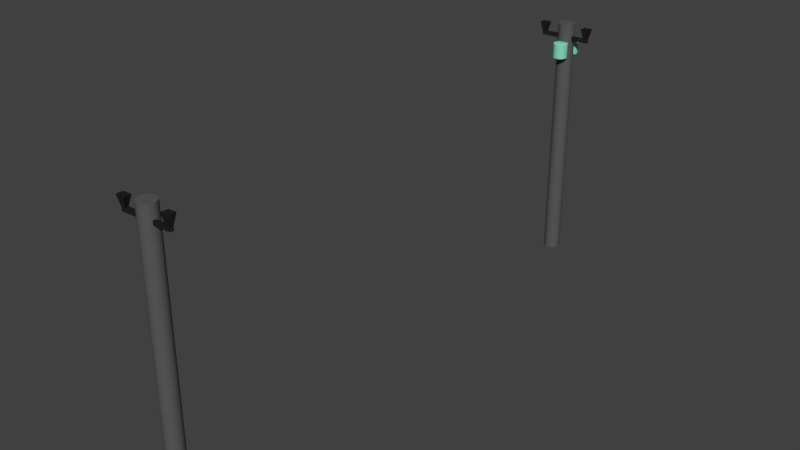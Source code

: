 # Source: postesdeluz.blend  (saved by Blender 2.79.0; exported with 4.5.12 LTS)
import bpy
from mathutils import Matrix  # noqa: F401  (used for matrix-valued properties, if any)

bpy.ops.wm.read_factory_settings(use_empty=True)
scene = bpy.context.scene
scene.name = 'Scene'

# ---- collections
col_collection_1 = bpy.data.collections.new('Collection 1'); scene.collection.children.link(col_collection_1)

# ---- materials (node trees are filled in below, after node groups)
mat_material_001 = bpy.data.materials.new('Material.001')
mat_material_001.alpha_threshold = 0.0
mat_material_001.use_transparent_shadow = False
mat_material_001.diffuse_color = (0.25, 0.7106, 0.5561, 1.0)
mat_material_001.roughness = 0.5
mat_poste = bpy.data.materials.new('Poste')
mat_poste.alpha_threshold = 0.0
mat_poste.use_transparent_shadow = False
mat_poste.diffuse_color = (0.1025, 0.1025, 0.1025, 1.0)
mat_poste.roughness = 0.5
mat_poste_001 = bpy.data.materials.new('Poste.001')
mat_poste_001.alpha_threshold = 0.0
mat_poste_001.use_transparent_shadow = False
mat_poste_001.diffuse_color = (0.01599, 0.01599, 0.01599, 1.0)
mat_poste_001.roughness = 0.5

# ---- material node trees

# ---- world
world_world = bpy.data.worlds.new('World'); scene.world = world_world
world_world.color = (0.05088, 0.05088, 0.05088)
world_world.use_sun_shadow = False
world_world.sun_shadow_jitter_overblur = 0.0
world_world.cycles.sampling_method = 'MANUAL'

# ---- meshes
me_cilindro_006 = bpy.data.meshes.new('Cilindro.006')
me_cilindro_006.from_pydata([(0.0, 1.0, -1.0), (0.0, 1.0, 1.0), (0.1951, 0.9808, -1.0), (0.1951, 0.9808, 1.0), (0.3827, 0.9239, -1.0), (0.3827, 0.9239, 1.0), (0.5556, 0.8315, -1.0), (0.5556, 0.8315, 1.0), (0.7071, 0.7071, -1.0), (0.7071, 0.7071, 1.0), (0.8315, 0.5556, -1.0), (0.8315, 0.5556, 1.0), (0.9239, 0.3827, -1.0), (0.9239, 0.3827, 1.0), (0.9808, 0.1951, -1.0), (0.9808, 0.1951, 1.0), (1.0, 7.55e-08, -1.0), (1.0, 7.55e-08, 1.0), (0.9808, -0.1951, -1.0), (0.9808, -0.1951, 1.0), (0.9239, -0.3827, -1.0), (0.9239, -0.3827, 1.0), (0.8315, -0.5556, -1.0), (0.8315, -0.5556, 1.0), (0.7071, -0.7071, -1.0), (0.7071, -0.7071, 1.0), (0.5556, -0.8315, -1.0), (0.5556, -0.8315, 1.0), (0.3827, -0.9239, -1.0), (0.3827, -0.9239, 1.0), (0.1951, -0.9808, -1.0), (0.1951, -0.9808, 1.0), (-3.258e-07, -1.0, -1.0), (-3.258e-07, -1.0, 1.0), (-0.1951, -0.9808, -1.0), (-0.1951, -0.9808, 1.0), (-0.3827, -0.9239, -1.0), (-0.3827, -0.9239, 1.0), (-0.5556, -0.8315, -1.0), (-0.5556, -0.8315, 1.0), (-0.7071, -0.7071, -1.0), (-0.7071, -0.7071, 1.0), (-0.8315, -0.5556, -1.0), (-0.8315, -0.5556, 1.0), (-0.9239, -0.3827, -1.0), (-0.9239, -0.3827, 1.0), (-0.9808, -0.1951, -1.0), (-0.9808, -0.1951, 1.0), (-1.0, 9.656e-07, -1.0), (-1.0, 9.656e-07, 1.0), (-0.9808, 0.1951, -1.0), (-0.9808, 0.1951, 1.0), (-0.9239, 0.3827, -1.0), (-0.9239, 0.3827, 1.0), (-0.8315, 0.5556, -1.0), (-0.8315, 0.5556, 1.0), (-0.7071, 0.7071, -1.0), (-0.7071, 0.7071, 1.0), (-0.5556, 0.8315, -1.0), (-0.5556, 0.8315, 1.0), (-0.3827, 0.9239, -1.0), (-0.3827, 0.9239, 1.0), (-0.1951, 0.9808, -1.0), (-0.1951, 0.9808, 1.0), (4.856e-08, 0.5911, -1.186), (0.1153, 0.5797, -1.186), (0.2262, 0.5461, -1.186), (0.3284, 0.4915, -1.186), (0.4179, 0.4179, -1.186), (0.4915, 0.3284, -1.186), (0.5461, 0.2262, -1.186), (0.5797, 0.1153, -1.186), (0.5911, 1.612e-07, -1.186), (0.5797, -0.1153, -1.186), (0.5461, -0.2262, -1.186), (0.4915, -0.3284, -1.186), (0.4179, -0.4179, -1.186), (0.3284, -0.4915, -1.186), (0.2262, -0.5461, -1.186), (0.1153, -0.5797, -1.186), (-1.44e-07, -0.5911, -1.186), (-0.1153, -0.5797, -1.186), (-0.2262, -0.5461, -1.186), (-0.3284, -0.4915, -1.186), (-0.4179, -0.4179, -1.186), (-0.4915, -0.3284, -1.186), (-0.5461, -0.2262, -1.186), (-0.5797, -0.1153, -1.186), (-0.5911, 6.873e-07, -1.186), (-0.5797, 0.1153, -1.186), (-0.5461, 0.2262, -1.186), (-0.4915, 0.3284, -1.186), (-0.4179, 0.4179, -1.186), (-0.3284, 0.4915, -1.186), (-0.2262, 0.5461, -1.186), (-0.1153, 0.5797, -1.186), (0.1158, 0.5822, 1.137), (4.826e-08, 0.5936, 1.137), (0.2272, 0.5484, 1.137), (0.3298, 0.4936, 1.137), (0.4198, 0.4198, 1.137), (0.4936, 0.3298, 1.137), (0.5484, 0.2272, 1.137), (0.5822, 0.1158, 1.137), (0.5936, 1.606e-07, 1.137), (0.5822, -0.1158, 1.137), (0.5484, -0.2272, 1.137), (0.4936, -0.3298, 1.137), (0.4198, -0.4198, 1.137), (0.3298, -0.4936, 1.137), (0.2272, -0.5484, 1.137), (0.1158, -0.5822, 1.137), (-1.452e-07, -0.5936, 1.137), (-0.1158, -0.5822, 1.137), (-0.2272, -0.5484, 1.137), (-0.3298, -0.4936, 1.137), (-0.4198, -0.4198, 1.137), (-0.4936, -0.3298, 1.137), (-0.5484, -0.2272, 1.137), (-0.5822, -0.1158, 1.137), (-0.5936, 6.89e-07, 1.137), (-0.5822, 0.1158, 1.137), (-0.5484, 0.2272, 1.137), (-0.4936, 0.3298, 1.137), (-0.4198, 0.4198, 1.137), (-0.3298, 0.4936, 1.137), (-0.2272, 0.5484, 1.137), (-0.1158, 0.5822, 1.137)], [], [(0, 1, 3, 2), (2, 3, 5, 4), (4, 5, 7, 6), (6, 7, 9, 8), (8, 9, 11, 10), (10, 11, 13, 12), (12, 13, 15, 14), (14, 15, 17, 16), (16, 17, 19, 18), (18, 19, 21, 20), (20, 21, 23, 22), (22, 23, 25, 24), (24, 25, 27, 26), (26, 27, 29, 28), (28, 29, 31, 30), (30, 31, 33, 32), (32, 33, 35, 34), (34, 35, 37, 36), (36, 37, 39, 38), (38, 39, 41, 40), (40, 41, 43, 42), (42, 43, 45, 44), (44, 45, 47, 46), (46, 47, 49, 48), (48, 49, 51, 50), (50, 51, 53, 52), (52, 53, 55, 54), (54, 55, 57, 56), (56, 57, 59, 58), (58, 59, 61, 60), (19, 17, 104, 105), (60, 61, 63, 62), (62, 63, 1, 0), (8, 10, 69, 68), (64, 65, 66, 67, 68, 69, 70, 71, 72, 73, 74, 75, 76, 77, 78, 79, 80, 81, 82, 83, 84, 85, 86, 87, 88, 89, 90, 91, 92, 93, 94, 95), (26, 28, 78, 77), (44, 46, 87, 86), (0, 2, 65, 64), (62, 0, 64, 95), (18, 20, 74, 73), (36, 38, 83, 82), (54, 56, 92, 91), (10, 12, 70, 69), (28, 30, 79, 78), (46, 48, 88, 87), (2, 4, 66, 65), (20, 22, 75, 74), (38, 40, 84, 83), (56, 58, 93, 92), (12, 14, 71, 70), (30, 32, 80, 79), (48, 50, 89, 88), (4, 6, 67, 66), (22, 24, 76, 75), (40, 42, 85, 84), (58, 60, 94, 93), (14, 16, 72, 71), (32, 34, 81, 80), (50, 52, 90, 89), (6, 8, 68, 67), (24, 26, 77, 76), (42, 44, 86, 85), (60, 62, 95, 94), (16, 18, 73, 72), (34, 36, 82, 81), (52, 54, 91, 90), (96, 97, 127, 126, 125, 124, 123, 122, 121, 120, 119, 118, 117, 116, 115, 114, 113, 112, 111, 110, 109, 108, 107, 106, 105, 104, 103, 102, 101, 100, 99, 98), (37, 35, 113, 114), (55, 53, 122, 123), (11, 9, 100, 101), (29, 27, 109, 110), (47, 45, 118, 119), (3, 1, 97, 96), (1, 63, 127, 97), (21, 19, 105, 106), (39, 37, 114, 115), (57, 55, 123, 124), (13, 11, 101, 102), (31, 29, 110, 111), (49, 47, 119, 120), (5, 3, 96, 98), (23, 21, 106, 107), (41, 39, 115, 116), (59, 57, 124, 125), (15, 13, 102, 103), (33, 31, 111, 112), (51, 49, 120, 121), (7, 5, 98, 99), (25, 23, 107, 108), (43, 41, 116, 117), (61, 59, 125, 126), (17, 15, 103, 104), (35, 33, 112, 113), (53, 51, 121, 122), (9, 7, 99, 100), (27, 25, 108, 109), (45, 43, 117, 118), (63, 61, 126, 127)])
me_cilindro_006.materials.append(mat_material_001)
me_cilindro_006.use_remesh_preserve_volume = False
me_cilindro_006.use_remesh_preserve_attributes = False
me_cilindro_006.use_mirror_vertex_groups = False
me_cilindro_006.update()
me_cilindro_005 = bpy.data.meshes.new('Cilindro.005')
me_cilindro_005.from_pydata([(0.0, 1.0, -1.0), (0.0, 1.0, 1.0), (0.1951, 0.9808, -1.0), (0.1951, 0.9808, 1.0), (0.3827, 0.9239, -1.0), (0.3827, 0.9239, 1.0), (0.5556, 0.8315, -1.0), (0.5556, 0.8315, 1.0), (0.7071, 0.7071, -1.0), (0.7071, 0.7071, 1.0), (0.8315, 0.5556, -1.0), (0.8315, 0.5556, 1.0), (0.9239, 0.3827, -1.0), (0.9239, 0.3827, 1.0), (0.9808, 0.1951, -1.0), (0.9808, 0.1951, 1.0), (1.0, 7.55e-08, -1.0), (1.0, 7.55e-08, 1.0), (0.9808, -0.1951, -1.0), (0.9808, -0.1951, 1.0), (0.9239, -0.3827, -1.0), (0.9239, -0.3827, 1.0), (0.8315, -0.5556, -1.0), (0.8315, -0.5556, 1.0), (0.7071, -0.7071, -1.0), (0.7071, -0.7071, 1.0), (0.5556, -0.8315, -1.0), (0.5556, -0.8315, 1.0), (0.3827, -0.9239, -1.0), (0.3827, -0.9239, 1.0), (0.1951, -0.9808, -1.0), (0.1951, -0.9808, 1.0), (-3.258e-07, -1.0, -1.0), (-3.258e-07, -1.0, 1.0), (-0.1951, -0.9808, -1.0), (-0.1951, -0.9808, 1.0), (-0.3827, -0.9239, -1.0), (-0.3827, -0.9239, 1.0), (-0.5556, -0.8315, -1.0), (-0.5556, -0.8315, 1.0), (-0.7071, -0.7071, -1.0), (-0.7071, -0.7071, 1.0), (-0.8315, -0.5556, -1.0), (-0.8315, -0.5556, 1.0), (-0.9239, -0.3827, -1.0), (-0.9239, -0.3827, 1.0), (-0.9808, -0.1951, -1.0), (-0.9808, -0.1951, 1.0), (-1.0, 9.656e-07, -1.0), (-1.0, 9.656e-07, 1.0), (-0.9808, 0.1951, -1.0), (-0.9808, 0.1951, 1.0), (-0.9239, 0.3827, -1.0), (-0.9239, 0.3827, 1.0), (-0.8315, 0.5556, -1.0), (-0.8315, 0.5556, 1.0), (-0.7071, 0.7071, -1.0), (-0.7071, 0.7071, 1.0), (-0.5556, 0.8315, -1.0), (-0.5556, 0.8315, 1.0), (-0.3827, 0.9239, -1.0), (-0.3827, 0.9239, 1.0), (-0.1951, 0.9808, -1.0), (-0.1951, 0.9808, 1.0), (0.1187, 0.5966, 1.122), (4.651e-08, 0.6083, 1.122), (0.2328, 0.562, 1.122), (0.338, 0.5058, 1.122), (0.4302, 0.4302, 1.122), (0.5058, 0.338, 1.122), (0.562, 0.2328, 1.122), (0.5966, 0.1187, 1.122), (0.6083, 1.575e-07, 1.122), (0.5966, -0.1187, 1.122), (0.562, -0.2328, 1.122), (0.5058, -0.338, 1.122), (0.4302, -0.4302, 1.122), (0.338, -0.5058, 1.122), (0.2328, -0.562, 1.122), (0.1187, -0.5966, 1.122), (-1.517e-07, -0.6083, 1.122), (-0.1187, -0.5966, 1.122), (-0.2328, -0.562, 1.122), (-0.338, -0.5058, 1.122), (-0.4302, -0.4302, 1.122), (-0.5058, -0.338, 1.122), (-0.562, -0.2328, 1.122), (-0.5966, -0.1187, 1.122), (-0.6083, 6.99e-07, 1.122), (-0.5966, 0.1187, 1.122), (-0.562, 0.2328, 1.122), (-0.5058, 0.338, 1.122), (-0.4302, 0.4302, 1.122), (-0.338, 0.5058, 1.122), (-0.2328, 0.562, 1.122), (-0.1187, 0.5966, 1.122), (3.406e-08, 0.7132, -1.205), (0.1391, 0.6995, -1.205), (0.2729, 0.6589, -1.205), (0.3962, 0.593, -1.205), (0.5043, 0.5043, -1.205), (0.593, 0.3962, -1.205), (0.6589, 0.2729, -1.205), (0.6995, 0.1391, -1.205), (0.7132, 1.356e-07, -1.205), (0.6995, -0.1391, -1.205), (0.6589, -0.2729, -1.205), (0.593, -0.3962, -1.205), (0.5043, -0.5043, -1.205), (0.3962, -0.593, -1.205), (0.2729, -0.6589, -1.205), (0.1391, -0.6995, -1.205), (-1.983e-07, -0.7132, -1.205), (-0.1391, -0.6995, -1.205), (-0.2729, -0.6589, -1.205), (-0.3962, -0.593, -1.205), (-0.5043, -0.5043, -1.205), (-0.593, -0.3962, -1.205), (-0.6589, -0.2729, -1.205), (-0.6995, -0.1391, -1.205), (-0.7132, 7.704e-07, -1.205), (-0.6995, 0.1391, -1.205), (-0.6589, 0.2729, -1.205), (-0.593, 0.3962, -1.205), (-0.5043, 0.5043, -1.205), (-0.3962, 0.593, -1.205), (-0.2729, 0.6589, -1.205), (-0.1391, 0.6995, -1.205)], [], [(0, 1, 3, 2), (2, 3, 5, 4), (4, 5, 7, 6), (6, 7, 9, 8), (8, 9, 11, 10), (10, 11, 13, 12), (12, 13, 15, 14), (14, 15, 17, 16), (16, 17, 19, 18), (18, 19, 21, 20), (20, 21, 23, 22), (22, 23, 25, 24), (24, 25, 27, 26), (26, 27, 29, 28), (28, 29, 31, 30), (30, 31, 33, 32), (32, 33, 35, 34), (34, 35, 37, 36), (36, 37, 39, 38), (38, 39, 41, 40), (40, 41, 43, 42), (42, 43, 45, 44), (44, 45, 47, 46), (46, 47, 49, 48), (48, 49, 51, 50), (50, 51, 53, 52), (52, 53, 55, 54), (54, 55, 57, 56), (56, 57, 59, 58), (58, 59, 61, 60), (19, 17, 72, 73), (60, 61, 63, 62), (62, 63, 1, 0), (8, 10, 101, 100), (64, 65, 95, 94, 93, 92, 91, 90, 89, 88, 87, 86, 85, 84, 83, 82, 81, 80, 79, 78, 77, 76, 75, 74, 73, 72, 71, 70, 69, 68, 67, 66), (37, 35, 81, 82), (55, 53, 90, 91), (11, 9, 68, 69), (29, 27, 77, 78), (47, 45, 86, 87), (3, 1, 65, 64), (1, 63, 95, 65), (21, 19, 73, 74), (39, 37, 82, 83), (57, 55, 91, 92), (13, 11, 69, 70), (31, 29, 78, 79), (49, 47, 87, 88), (5, 3, 64, 66), (23, 21, 74, 75), (41, 39, 83, 84), (59, 57, 92, 93), (15, 13, 70, 71), (33, 31, 79, 80), (51, 49, 88, 89), (7, 5, 66, 67), (25, 23, 75, 76), (43, 41, 84, 85), (61, 59, 93, 94), (17, 15, 71, 72), (35, 33, 80, 81), (53, 51, 89, 90), (9, 7, 67, 68), (27, 25, 76, 77), (45, 43, 85, 86), (63, 61, 94, 95), (96, 97, 98, 99, 100, 101, 102, 103, 104, 105, 106, 107, 108, 109, 110, 111, 112, 113, 114, 115, 116, 117, 118, 119, 120, 121, 122, 123, 124, 125, 126, 127), (26, 28, 110, 109), (44, 46, 119, 118), (0, 2, 97, 96), (62, 0, 96, 127), (18, 20, 106, 105), (36, 38, 115, 114), (54, 56, 124, 123), (10, 12, 102, 101), (28, 30, 111, 110), (46, 48, 120, 119), (2, 4, 98, 97), (20, 22, 107, 106), (38, 40, 116, 115), (56, 58, 125, 124), (12, 14, 103, 102), (30, 32, 112, 111), (48, 50, 121, 120), (4, 6, 99, 98), (22, 24, 108, 107), (40, 42, 117, 116), (58, 60, 126, 125), (14, 16, 104, 103), (32, 34, 113, 112), (50, 52, 122, 121), (6, 8, 100, 99), (24, 26, 109, 108), (42, 44, 118, 117), (60, 62, 127, 126), (16, 18, 105, 104), (34, 36, 114, 113), (52, 54, 123, 122)])
me_cilindro_005.materials.append(mat_material_001)
me_cilindro_005.use_remesh_preserve_volume = False
me_cilindro_005.use_remesh_preserve_attributes = False
me_cilindro_005.use_mirror_vertex_groups = False
me_cilindro_005.update()
me_cilindro_003 = bpy.data.meshes.new('Cilindro.003')
me_cilindro_003.from_pydata([(0.0, 1.0, -1.0), (0.0, 1.0, 14.14), (0.1951, 0.9808, -1.0), (0.1951, 0.9808, 14.14), (0.3827, 0.9239, -1.0), (0.3827, 0.9239, 14.14), (0.5556, 0.8315, -1.0), (0.5556, 0.8315, 14.14), (0.7071, 0.7071, -1.0), (0.7071, 0.7071, 14.14), (0.8315, 0.5556, -1.0), (0.8315, 0.5556, 14.14), (0.9239, 0.3827, -1.0), (0.9239, 0.3827, 14.14), (0.9808, 0.1951, -1.0), (0.9808, 0.1951, 14.14), (1.0, 7.55e-08, -1.0), (1.0, 7.55e-08, 14.14), (0.9808, -0.1951, -1.0), (0.9808, -0.1951, 14.14), (0.9239, -0.3827, -1.0), (0.9239, -0.3827, 14.14), (0.8315, -0.5556, -1.0), (0.8315, -0.5556, 14.14), (0.7071, -0.7071, -1.0), (0.7071, -0.7071, 14.14), (0.5556, -0.8315, -1.0), (0.5556, -0.8315, 14.14), (0.3827, -0.9239, -1.0), (0.3827, -0.9239, 14.14), (0.1951, -0.9808, -1.0), (0.1951, -0.9808, 14.14), (-3.258e-07, -1.0, -1.0), (-3.258e-07, -1.0, 14.14), (-0.1951, -0.9808, -1.0), (-0.1951, -0.9808, 14.14), (-0.3827, -0.9239, -1.0), (-0.3827, -0.9239, 14.14), (-0.5556, -0.8315, -1.0), (-0.5556, -0.8315, 14.14), (-0.7071, -0.7071, -1.0), (-0.7071, -0.7071, 14.14), (-0.8315, -0.5556, -1.0), (-0.8315, -0.5556, 14.14), (-0.9239, -0.3827, -1.0), (-0.9239, -0.3827, 14.14), (-0.9808, -0.1951, -1.0), (-0.9808, -0.1951, 14.14), (-1.0, 9.656e-07, -1.0), (-1.0, 9.656e-07, 14.14), (-0.9808, 0.1951, -1.0), (-0.9808, 0.1951, 14.14), (-0.9239, 0.3827, -1.0), (-0.9239, 0.3827, 14.14), (-0.8315, 0.5556, -1.0), (-0.8315, 0.5556, 14.14), (-0.7071, 0.7071, -1.0), (-0.7071, 0.7071, 14.14), (-0.5556, 0.8315, -1.0), (-0.5556, 0.8315, 14.14), (-0.3827, 0.9239, -1.0), (-0.3827, 0.9239, 14.14), (-0.1951, 0.9808, -1.0), (-0.1951, 0.9808, 14.14), (0.1951, 0.9808, 29.07), (0.0, 1.0, 29.07), (0.3827, 0.9239, 29.07), (0.5556, 0.8315, 29.07), (0.7071, 0.7071, 29.07), (0.8315, 0.5556, 29.07), (0.9239, 0.3827, 29.07), (0.9808, 0.1951, 29.07), (1.0, 7.55e-08, 29.07), (0.9808, -0.1951, 29.07), (0.9239, -0.3827, 29.07), (0.8315, -0.5556, 29.07), (0.7071, -0.7071, 29.07), (0.5556, -0.8315, 29.07), (0.3827, -0.9239, 29.07), (0.1951, -0.9808, 29.07), (-3.258e-07, -1.0, 29.07), (-0.1951, -0.9808, 29.07), (-0.3827, -0.9239, 29.07), (-0.5556, -0.8315, 29.07), (-0.7071, -0.7071, 29.07), (-0.8315, -0.5556, 29.07), (-0.9239, -0.3827, 29.07), (-0.9808, -0.1951, 29.07), (-1.0, 9.656e-07, 29.07), (-0.9808, 0.1951, 29.07), (-0.9239, 0.3827, 29.07), (-0.8315, 0.5556, 29.07), (-0.7071, 0.7071, 29.07), (-0.5556, 0.8315, 29.07), (-0.3827, 0.9239, 29.07), (-0.1951, 0.9808, 29.07), (-1.0, 9.656e-07, 27.1), (-0.9808, 0.1951, 27.1), (0.3827, 0.9239, 27.1), (0.5556, 0.8315, 27.1), (0.8315, -0.5556, 27.1), (0.7071, -0.7071, 27.1), (-0.7071, -0.7071, 27.1), (-0.8315, -0.5556, 27.1), (-0.5556, 0.8315, 27.1), (-0.3827, 0.9239, 27.1), (0.9808, 0.1951, 27.1), (1.0, 7.55e-08, 27.1), (-3.258e-07, -1.0, 27.1), (-0.1951, -0.9808, 27.1), (-0.9239, 0.3827, 27.1), (0.7071, 0.7071, 27.1), (0.5556, -0.8315, 27.1), (-0.9239, -0.3827, 27.1), (-0.1951, 0.9808, 27.1), (0.9808, -0.1951, 27.1), (-0.3827, -0.9239, 27.1), (-0.8315, 0.5556, 27.1), (0.8315, 0.5556, 27.1), (0.3827, -0.9239, 27.1), (-0.9808, -0.1951, 27.1), (0.0, 1.0, 27.1), (0.1951, 0.9808, 27.1), (0.9239, -0.3827, 27.1), (-0.5556, -0.8315, 27.1), (-0.7071, 0.7071, 27.1), (0.9239, 0.3827, 27.1), (0.1951, -0.9808, 27.1), (-1.0, 9.656e-07, 27.56), (0.3827, 0.9239, 27.56), (0.8315, -0.5556, 27.56), (-0.7071, -0.7071, 27.56), (-0.5556, 0.8315, 27.56), (0.9808, 0.1951, 27.56), (-3.258e-07, -1.0, 27.56), (0.0, 1.0, 27.56), (-0.9808, 0.1951, 27.56), (0.5556, 0.8315, 27.56), (0.7071, -0.7071, 27.56), (-0.8315, -0.5556, 27.56), (-0.3827, 0.9239, 27.56), (1.0, 7.55e-08, 27.56), (-0.1951, -0.9808, 27.56), (-0.9239, 0.3827, 27.56), (0.7071, 0.7071, 27.56), (0.5556, -0.8315, 27.56), (-0.9239, -0.3827, 27.56), (-0.1951, 0.9808, 27.56), (0.9808, -0.1951, 27.56), (-0.3827, -0.9239, 27.56), (-0.8315, 0.5556, 27.56), (0.8315, 0.5556, 27.56), (0.3827, -0.9239, 27.56), (-0.9808, -0.1951, 27.56), (0.1951, 0.9808, 27.56), (0.9239, -0.3827, 27.56), (-0.5556, -0.8315, 27.56), (-0.7071, 0.7071, 27.56), (0.9239, 0.3827, 27.56), (0.1951, -0.9808, 27.56)], [], [(0, 1, 3, 2), (2, 3, 5, 4), (4, 5, 7, 6), (6, 7, 9, 8), (8, 9, 11, 10), (10, 11, 13, 12), (12, 13, 15, 14), (14, 15, 17, 16), (16, 17, 19, 18), (18, 19, 21, 20), (20, 21, 23, 22), (22, 23, 25, 24), (24, 25, 27, 26), (26, 27, 29, 28), (28, 29, 31, 30), (30, 31, 33, 32), (32, 33, 35, 34), (34, 35, 37, 36), (36, 37, 39, 38), (38, 39, 41, 40), (40, 41, 43, 42), (42, 43, 45, 44), (44, 45, 47, 46), (46, 47, 49, 48), (48, 49, 51, 50), (50, 51, 53, 52), (52, 53, 55, 54), (54, 55, 57, 56), (56, 57, 59, 58), (58, 59, 61, 60), (136, 128, 88, 89), (60, 61, 63, 62), (62, 63, 1, 0), (0, 2, 4, 6, 8, 10, 12, 14, 16, 18, 20, 22, 24, 26, 28, 30, 32, 34, 36, 38, 40, 42, 44, 46, 48, 50, 52, 54, 56, 58, 60, 62), (64, 65, 95, 94, 93, 92, 91, 90, 89, 88, 87, 86, 85, 84, 83, 82, 81, 80, 79, 78, 77, 76, 75, 74, 73, 72, 71, 70, 69, 68, 67, 66), (137, 129, 66, 67), (138, 130, 75, 76), (139, 131, 84, 85), (140, 132, 93, 94), (141, 133, 71, 72), (142, 134, 80, 81), (143, 136, 89, 90), (144, 137, 67, 68), (145, 138, 76, 77), (146, 139, 85, 86), (147, 140, 94, 95), (148, 141, 72, 73), (149, 142, 81, 82), (150, 143, 90, 91), (151, 144, 68, 69), (152, 145, 77, 78), (153, 146, 86, 87), (154, 135, 65, 64), (135, 147, 95, 65), (155, 148, 73, 74), (156, 149, 82, 83), (157, 150, 91, 92), (158, 151, 69, 70), (159, 152, 78, 79), (128, 153, 87, 88), (129, 154, 64, 66), (130, 155, 74, 75), (131, 156, 83, 84), (132, 157, 92, 93), (133, 158, 70, 71), (134, 159, 79, 80), (33, 31, 127, 108), (15, 13, 126, 106), (59, 57, 125, 104), (41, 39, 124, 102), (23, 21, 123, 100), (5, 3, 122, 98), (49, 47, 120, 96), (31, 29, 119, 127), (13, 11, 118, 126), (57, 55, 117, 125), (39, 37, 116, 124), (21, 19, 115, 123), (1, 63, 114, 121), (3, 1, 121, 122), (47, 45, 113, 120), (29, 27, 112, 119), (11, 9, 111, 118), (55, 53, 110, 117), (37, 35, 109, 116), (19, 17, 107, 115), (63, 61, 105, 114), (45, 43, 103, 113), (27, 25, 101, 112), (9, 7, 99, 111), (53, 51, 97, 110), (35, 33, 108, 109), (17, 15, 106, 107), (61, 59, 104, 105), (43, 41, 102, 103), (25, 23, 100, 101), (7, 5, 98, 99), (51, 49, 96, 97), (108, 127, 159, 134), (106, 126, 158, 133), (104, 125, 157, 132), (102, 124, 156, 131), (100, 123, 155, 130), (98, 122, 154, 129), (96, 120, 153, 128), (127, 119, 152, 159), (126, 118, 151, 158), (125, 117, 150, 157), (124, 116, 149, 156), (123, 115, 148, 155), (120, 113, 146, 153), (119, 112, 145, 152), (118, 111, 144, 151), (117, 110, 143, 150), (115, 107, 141, 148), (114, 105, 140, 147), (113, 103, 139, 146), (112, 101, 138, 145), (111, 99, 137, 144), (110, 97, 136, 143), (107, 106, 133, 141), (105, 104, 132, 140), (103, 102, 131, 139), (101, 100, 130, 138), (99, 98, 129, 137), (97, 96, 128, 136)])
me_cilindro_003.materials.append(mat_poste)
me_cilindro_003.use_remesh_preserve_volume = False
me_cilindro_003.use_remesh_preserve_attributes = False
me_cilindro_003.use_mirror_vertex_groups = False
me_cilindro_003.update()
me_cilindro_004 = bpy.data.meshes.new('Cilindro.004')
me_cilindro_004.from_pydata([(-3.258e-07, -1.0, 27.1), (-0.1951, -0.9808, 27.1), (-0.1951, 0.9808, 27.1), (-0.3827, -0.9239, 27.1), (0.0, 1.0, 27.1), (0.1951, 0.9808, 27.1), (-3.258e-07, -1.0, 27.56), (0.0, 1.0, 27.56), (-0.1951, -0.9808, 27.56), (-0.1951, 0.9808, 27.56), (-0.3827, -0.9239, 27.56), (0.1951, 0.9808, 27.56), (-0.1951, -2.971, 27.56), (-0.1951, -2.971, 27.1), (-0.3827, -2.915, 27.56), (-0.3827, -2.915, 27.1), (-3.258e-07, -2.991, 27.1), (-3.258e-07, -2.991, 27.56), (-0.1951, 3.142, 27.56), (-0.1951, 3.142, 27.1), (0.1951, 3.142, 27.56), (0.1951, 3.142, 27.1), (0.0, 3.161, 27.1), (0.0, 3.161, 27.56), (0.1951, 2.654, 27.1), (0.1951, 2.654, 27.56), (-0.1951, 2.654, 27.1), (0.0, 2.673, 27.1), (0.0, 2.673, 27.56), (-0.1951, 2.654, 27.56), (-0.1951, -2.525, 27.1), (-0.3827, -2.468, 27.1), (-0.3827, -2.468, 27.56), (-0.1951, -2.525, 27.56), (-3.258e-07, -2.545, 27.56), (-3.258e-07, -2.545, 27.1), (-0.4135, 3.407, 28.69), (-5.616e-07, 3.448, 28.69), (0.4135, 3.407, 28.69), (-5.616e-07, 2.415, 28.69), (0.4135, 2.374, 28.69), (-0.4135, 2.374, 28.69), (-0.1979, -3.239, 28.81), (-0.5988, -3.118, 28.81), (0.219, -3.28, 28.81), (-0.5988, -2.164, 28.81), (0.219, -2.327, 28.81), (-0.1979, -2.286, 28.81)], [], [(27, 26, 19, 22), (25, 24, 21, 20), (17, 34, 46, 44), (31, 30, 13, 15), (15, 13, 12, 14), (13, 16, 17, 12), (35, 34, 17, 16), (30, 35, 16, 13), (34, 33, 47, 46), (32, 31, 15, 14), (22, 19, 18, 23), (21, 22, 23, 20), (23, 18, 36, 37), (26, 29, 18, 19), (24, 27, 22, 21), (28, 25, 40, 39), (7, 11, 25, 28), (5, 4, 27, 24), (2, 9, 29, 26), (9, 7, 28, 29), (11, 5, 24, 25), (4, 2, 26, 27), (10, 3, 31, 32), (6, 8, 33, 34), (1, 0, 35, 30), (0, 6, 34, 35), (3, 1, 30, 31), (8, 10, 32, 33), (41, 39, 37, 36), (39, 40, 38, 37), (29, 28, 39, 41), (20, 23, 37, 38), (18, 29, 41, 36), (25, 20, 38, 40), (47, 45, 43, 42), (46, 47, 42, 44), (32, 14, 43, 45), (12, 17, 44, 42), (14, 12, 42, 43), (33, 32, 45, 47)])
me_cilindro_004.materials.append(mat_poste_001)
me_cilindro_004.use_remesh_preserve_volume = False
me_cilindro_004.use_remesh_preserve_attributes = False
me_cilindro_004.use_mirror_vertex_groups = False
me_cilindro_004.update()
me_cilindro = bpy.data.meshes.new('Cilindro')
me_cilindro.from_pydata([(0.0, 1.0, -1.0), (0.0, 1.0, 14.14), (0.1951, 0.9808, -1.0), (0.1951, 0.9808, 14.14), (0.3827, 0.9239, -1.0), (0.3827, 0.9239, 14.14), (0.5556, 0.8315, -1.0), (0.5556, 0.8315, 14.14), (0.7071, 0.7071, -1.0), (0.7071, 0.7071, 14.14), (0.8315, 0.5556, -1.0), (0.8315, 0.5556, 14.14), (0.9239, 0.3827, -1.0), (0.9239, 0.3827, 14.14), (0.9808, 0.1951, -1.0), (0.9808, 0.1951, 14.14), (1.0, 7.55e-08, -1.0), (1.0, 7.55e-08, 14.14), (0.9808, -0.1951, -1.0), (0.9808, -0.1951, 14.14), (0.9239, -0.3827, -1.0), (0.9239, -0.3827, 14.14), (0.8315, -0.5556, -1.0), (0.8315, -0.5556, 14.14), (0.7071, -0.7071, -1.0), (0.7071, -0.7071, 14.14), (0.5556, -0.8315, -1.0), (0.5556, -0.8315, 14.14), (0.3827, -0.9239, -1.0), (0.3827, -0.9239, 14.14), (0.1951, -0.9808, -1.0), (0.1951, -0.9808, 14.14), (-3.258e-07, -1.0, -1.0), (-3.258e-07, -1.0, 14.14), (-0.1951, -0.9808, -1.0), (-0.1951, -0.9808, 14.14), (-0.3827, -0.9239, -1.0), (-0.3827, -0.9239, 14.14), (-0.5556, -0.8315, -1.0), (-0.5556, -0.8315, 14.14), (-0.7071, -0.7071, -1.0), (-0.7071, -0.7071, 14.14), (-0.8315, -0.5556, -1.0), (-0.8315, -0.5556, 14.14), (-0.9239, -0.3827, -1.0), (-0.9239, -0.3827, 14.14), (-0.9808, -0.1951, -1.0), (-0.9808, -0.1951, 14.14), (-1.0, 9.656e-07, -1.0), (-1.0, 9.656e-07, 14.14), (-0.9808, 0.1951, -1.0), (-0.9808, 0.1951, 14.14), (-0.9239, 0.3827, -1.0), (-0.9239, 0.3827, 14.14), (-0.8315, 0.5556, -1.0), (-0.8315, 0.5556, 14.14), (-0.7071, 0.7071, -1.0), (-0.7071, 0.7071, 14.14), (-0.5556, 0.8315, -1.0), (-0.5556, 0.8315, 14.14), (-0.3827, 0.9239, -1.0), (-0.3827, 0.9239, 14.14), (-0.1951, 0.9808, -1.0), (-0.1951, 0.9808, 14.14), (0.1951, 0.9808, 29.07), (0.0, 1.0, 29.07), (0.3827, 0.9239, 29.07), (0.5556, 0.8315, 29.07), (0.7071, 0.7071, 29.07), (0.8315, 0.5556, 29.07), (0.9239, 0.3827, 29.07), (0.9808, 0.1951, 29.07), (1.0, 7.55e-08, 29.07), (0.9808, -0.1951, 29.07), (0.9239, -0.3827, 29.07), (0.8315, -0.5556, 29.07), (0.7071, -0.7071, 29.07), (0.5556, -0.8315, 29.07), (0.3827, -0.9239, 29.07), (0.1951, -0.9808, 29.07), (-3.258e-07, -1.0, 29.07), (-0.1951, -0.9808, 29.07), (-0.3827, -0.9239, 29.07), (-0.5556, -0.8315, 29.07), (-0.7071, -0.7071, 29.07), (-0.8315, -0.5556, 29.07), (-0.9239, -0.3827, 29.07), (-0.9808, -0.1951, 29.07), (-1.0, 9.656e-07, 29.07), (-0.9808, 0.1951, 29.07), (-0.9239, 0.3827, 29.07), (-0.8315, 0.5556, 29.07), (-0.7071, 0.7071, 29.07), (-0.5556, 0.8315, 29.07), (-0.3827, 0.9239, 29.07), (-0.1951, 0.9808, 29.07), (-1.0, 9.656e-07, 27.1), (-0.9808, 0.1951, 27.1), (0.3827, 0.9239, 27.1), (0.5556, 0.8315, 27.1), (0.8315, -0.5556, 27.1), (0.7071, -0.7071, 27.1), (-0.7071, -0.7071, 27.1), (-0.8315, -0.5556, 27.1), (-0.5556, 0.8315, 27.1), (-0.3827, 0.9239, 27.1), (0.9808, 0.1951, 27.1), (1.0, 7.55e-08, 27.1), (-3.258e-07, -1.0, 27.1), (-0.1951, -0.9808, 27.1), (-0.9239, 0.3827, 27.1), (0.7071, 0.7071, 27.1), (0.5556, -0.8315, 27.1), (-0.9239, -0.3827, 27.1), (-0.1951, 0.9808, 27.1), (0.9808, -0.1951, 27.1), (-0.3827, -0.9239, 27.1), (-0.8315, 0.5556, 27.1), (0.8315, 0.5556, 27.1), (0.3827, -0.9239, 27.1), (-0.9808, -0.1951, 27.1), (0.0, 1.0, 27.1), (0.1951, 0.9808, 27.1), (0.9239, -0.3827, 27.1), (-0.5556, -0.8315, 27.1), (-0.7071, 0.7071, 27.1), (0.9239, 0.3827, 27.1), (0.1951, -0.9808, 27.1), (-1.0, 9.656e-07, 27.56), (0.3827, 0.9239, 27.56), (0.8315, -0.5556, 27.56), (-0.7071, -0.7071, 27.56), (-0.5556, 0.8315, 27.56), (0.9808, 0.1951, 27.56), (-3.258e-07, -1.0, 27.56), (0.0, 1.0, 27.56), (-0.9808, 0.1951, 27.56), (0.5556, 0.8315, 27.56), (0.7071, -0.7071, 27.56), (-0.8315, -0.5556, 27.56), (-0.3827, 0.9239, 27.56), (1.0, 7.55e-08, 27.56), (-0.1951, -0.9808, 27.56), (-0.9239, 0.3827, 27.56), (0.7071, 0.7071, 27.56), (0.5556, -0.8315, 27.56), (-0.9239, -0.3827, 27.56), (-0.1951, 0.9808, 27.56), (0.9808, -0.1951, 27.56), (-0.3827, -0.9239, 27.56), (-0.8315, 0.5556, 27.56), (0.8315, 0.5556, 27.56), (0.3827, -0.9239, 27.56), (-0.9808, -0.1951, 27.56), (0.1951, 0.9808, 27.56), (0.9239, -0.3827, 27.56), (-0.5556, -0.8315, 27.56), (-0.7071, 0.7071, 27.56), (0.9239, 0.3827, 27.56), (0.1951, -0.9808, 27.56)], [], [(0, 1, 3, 2), (2, 3, 5, 4), (4, 5, 7, 6), (6, 7, 9, 8), (8, 9, 11, 10), (10, 11, 13, 12), (12, 13, 15, 14), (14, 15, 17, 16), (16, 17, 19, 18), (18, 19, 21, 20), (20, 21, 23, 22), (22, 23, 25, 24), (24, 25, 27, 26), (26, 27, 29, 28), (28, 29, 31, 30), (30, 31, 33, 32), (32, 33, 35, 34), (34, 35, 37, 36), (36, 37, 39, 38), (38, 39, 41, 40), (40, 41, 43, 42), (42, 43, 45, 44), (44, 45, 47, 46), (46, 47, 49, 48), (48, 49, 51, 50), (50, 51, 53, 52), (52, 53, 55, 54), (54, 55, 57, 56), (56, 57, 59, 58), (58, 59, 61, 60), (136, 128, 88, 89), (60, 61, 63, 62), (62, 63, 1, 0), (0, 2, 4, 6, 8, 10, 12, 14, 16, 18, 20, 22, 24, 26, 28, 30, 32, 34, 36, 38, 40, 42, 44, 46, 48, 50, 52, 54, 56, 58, 60, 62), (64, 65, 95, 94, 93, 92, 91, 90, 89, 88, 87, 86, 85, 84, 83, 82, 81, 80, 79, 78, 77, 76, 75, 74, 73, 72, 71, 70, 69, 68, 67, 66), (137, 129, 66, 67), (138, 130, 75, 76), (139, 131, 84, 85), (140, 132, 93, 94), (141, 133, 71, 72), (142, 134, 80, 81), (143, 136, 89, 90), (144, 137, 67, 68), (145, 138, 76, 77), (146, 139, 85, 86), (147, 140, 94, 95), (148, 141, 72, 73), (149, 142, 81, 82), (150, 143, 90, 91), (151, 144, 68, 69), (152, 145, 77, 78), (153, 146, 86, 87), (154, 135, 65, 64), (135, 147, 95, 65), (155, 148, 73, 74), (156, 149, 82, 83), (157, 150, 91, 92), (158, 151, 69, 70), (159, 152, 78, 79), (128, 153, 87, 88), (129, 154, 64, 66), (130, 155, 74, 75), (131, 156, 83, 84), (132, 157, 92, 93), (133, 158, 70, 71), (134, 159, 79, 80), (33, 31, 127, 108), (15, 13, 126, 106), (59, 57, 125, 104), (41, 39, 124, 102), (23, 21, 123, 100), (5, 3, 122, 98), (49, 47, 120, 96), (31, 29, 119, 127), (13, 11, 118, 126), (57, 55, 117, 125), (39, 37, 116, 124), (21, 19, 115, 123), (1, 63, 114, 121), (3, 1, 121, 122), (47, 45, 113, 120), (29, 27, 112, 119), (11, 9, 111, 118), (55, 53, 110, 117), (37, 35, 109, 116), (19, 17, 107, 115), (63, 61, 105, 114), (45, 43, 103, 113), (27, 25, 101, 112), (9, 7, 99, 111), (53, 51, 97, 110), (35, 33, 108, 109), (17, 15, 106, 107), (61, 59, 104, 105), (43, 41, 102, 103), (25, 23, 100, 101), (7, 5, 98, 99), (51, 49, 96, 97), (108, 127, 159, 134), (106, 126, 158, 133), (104, 125, 157, 132), (102, 124, 156, 131), (100, 123, 155, 130), (98, 122, 154, 129), (96, 120, 153, 128), (127, 119, 152, 159), (126, 118, 151, 158), (125, 117, 150, 157), (124, 116, 149, 156), (123, 115, 148, 155), (120, 113, 146, 153), (119, 112, 145, 152), (118, 111, 144, 151), (117, 110, 143, 150), (115, 107, 141, 148), (114, 105, 140, 147), (113, 103, 139, 146), (112, 101, 138, 145), (111, 99, 137, 144), (110, 97, 136, 143), (107, 106, 133, 141), (105, 104, 132, 140), (103, 102, 131, 139), (101, 100, 130, 138), (99, 98, 129, 137), (97, 96, 128, 136)])
me_cilindro.materials.append(mat_poste)
me_cilindro.use_remesh_preserve_volume = False
me_cilindro.use_remesh_preserve_attributes = False
me_cilindro.use_mirror_vertex_groups = False
me_cilindro.update()
me_cilindro_002 = bpy.data.meshes.new('Cilindro.002')
me_cilindro_002.from_pydata([(-3.258e-07, -1.0, 27.1), (-0.1951, -0.9808, 27.1), (-0.1951, 0.9808, 27.1), (-0.3827, -0.9239, 27.1), (0.0, 1.0, 27.1), (0.1951, 0.9808, 27.1), (-3.258e-07, -1.0, 27.56), (0.0, 1.0, 27.56), (-0.1951, -0.9808, 27.56), (-0.1951, 0.9808, 27.56), (-0.3827, -0.9239, 27.56), (0.1951, 0.9808, 27.56), (-0.1951, -2.971, 27.56), (-0.1951, -2.971, 27.1), (-0.3827, -2.915, 27.56), (-0.3827, -2.915, 27.1), (-3.258e-07, -2.991, 27.1), (-3.258e-07, -2.991, 27.56), (-0.1951, 3.142, 27.56), (-0.1951, 3.142, 27.1), (0.1951, 3.142, 27.56), (0.1951, 3.142, 27.1), (0.0, 3.161, 27.1), (0.0, 3.161, 27.56), (0.1951, 2.654, 27.1), (0.1951, 2.654, 27.56), (-0.1951, 2.654, 27.1), (0.0, 2.673, 27.1), (0.0, 2.673, 27.56), (-0.1951, 2.654, 27.56), (-0.1951, -2.525, 27.1), (-0.3827, -2.468, 27.1), (-0.3827, -2.468, 27.56), (-0.1951, -2.525, 27.56), (-3.258e-07, -2.545, 27.56), (-3.258e-07, -2.545, 27.1), (-0.4135, 3.407, 28.69), (-5.616e-07, 3.448, 28.69), (0.4135, 3.407, 28.69), (-5.616e-07, 2.415, 28.69), (0.4135, 2.374, 28.69), (-0.4135, 2.374, 28.69), (-0.1979, -3.239, 28.81), (-0.5988, -3.118, 28.81), (0.219, -3.28, 28.81), (-0.5988, -2.164, 28.81), (0.219, -2.327, 28.81), (-0.1979, -2.286, 28.81)], [], [(27, 26, 19, 22), (25, 24, 21, 20), (17, 34, 46, 44), (31, 30, 13, 15), (15, 13, 12, 14), (13, 16, 17, 12), (35, 34, 17, 16), (30, 35, 16, 13), (34, 33, 47, 46), (32, 31, 15, 14), (22, 19, 18, 23), (21, 22, 23, 20), (23, 18, 36, 37), (26, 29, 18, 19), (24, 27, 22, 21), (28, 25, 40, 39), (7, 11, 25, 28), (5, 4, 27, 24), (2, 9, 29, 26), (9, 7, 28, 29), (11, 5, 24, 25), (4, 2, 26, 27), (10, 3, 31, 32), (6, 8, 33, 34), (1, 0, 35, 30), (0, 6, 34, 35), (3, 1, 30, 31), (8, 10, 32, 33), (41, 39, 37, 36), (39, 40, 38, 37), (29, 28, 39, 41), (20, 23, 37, 38), (18, 29, 41, 36), (25, 20, 38, 40), (47, 45, 43, 42), (46, 47, 42, 44), (32, 14, 43, 45), (12, 17, 44, 42), (14, 12, 42, 43), (33, 32, 45, 47)])
me_cilindro_002.materials.append(mat_poste_001)
me_cilindro_002.use_remesh_preserve_volume = False
me_cilindro_002.use_remesh_preserve_attributes = False
me_cilindro_002.use_mirror_vertex_groups = False
me_cilindro_002.update()

# ---- objects
ob_cilindro_005 = bpy.data.objects.new('Cilindro.005', me_cilindro_006)
ob_cilindro_004 = bpy.data.objects.new('Cilindro.004', me_cilindro_005)
ob_cilindro_002 = bpy.data.objects.new('Cilindro.002', me_cilindro_003)
ob_cilindro_003 = bpy.data.objects.new('Cilindro.003', me_cilindro_004)
ob_cilindro = bpy.data.objects.new('Cilindro', me_cilindro)
ob_cilindro_001 = bpy.data.objects.new('Cilindro.001', me_cilindro_002)

# ---- transforms, parenting, visibility, modifiers, constraints
ob_cilindro_005.location = (0.0, 3.055, 1.418)
ob_cilindro_005.scale = (0.04119, 0.04119, 0.04119)
ob_cilindro_005.lineart.crease_threshold = 0.0
ob_cilindro_004.location = (0.0, 2.939, 1.418)
ob_cilindro_004.scale = (0.04119, 0.04119, 0.04119)
ob_cilindro_004.lineart.crease_threshold = 0.0
ob_cilindro_002.location = (-0.005737, 3.002, 0.1785)
ob_cilindro_002.rotation_euler = (0.0, -0.0, 1.616)
ob_cilindro_002.scale = (0.04769, 0.04769, 0.04769)
ob_cilindro_002.lineart.crease_threshold = 0.0
ob_cilindro_003.parent = ob_cilindro_002
ob_cilindro_003.matrix_parent_inverse = Matrix(((20.97, 0.0, 5.96e-08, 0.1203), (0.0, 20.97, 2.384e-07, 0.4102), (0.0, 0.0, 20.97, -3.742), (0.0, 0.0, 0.0, 1.0)))
ob_cilindro_003.location = (-0.005737, -0.01956, 0.1785)
ob_cilindro_003.scale = (0.04769, 0.04769, 0.04769)
ob_cilindro_003.lineart.crease_threshold = 0.0
ob_cilindro.location = (-0.005737, -0.01956, 0.1785)
ob_cilindro.rotation_euler = (0.0, -0.0, 1.614)
ob_cilindro.scale = (0.04769, 0.04769, 0.04769)
ob_cilindro.lineart.crease_threshold = 0.0
ob_cilindro_001.parent = ob_cilindro
ob_cilindro_001.matrix_parent_inverse = Matrix(((20.97, 0.0, 5.96e-08, 0.1203), (0.0, 20.97, 2.384e-07, 0.4102), (0.0, 0.0, 20.97, -3.742), (0.0, 0.0, 0.0, 1.0)))
ob_cilindro_001.location = (-0.005737, -0.01956, 0.1785)
ob_cilindro_001.scale = (0.04769, 0.04769, 0.04769)
ob_cilindro_001.lineart.crease_threshold = 0.0

# ---- collection membership
col_collection_1.objects.link(ob_cilindro_005)
col_collection_1.objects.link(ob_cilindro_004)
col_collection_1.objects.link(ob_cilindro_002)
col_collection_1.objects.link(ob_cilindro_003)
col_collection_1.objects.link(ob_cilindro)
col_collection_1.objects.link(ob_cilindro_001)

# ---- scene / render settings (as saved in the file)
scene.frame_start = 1; scene.frame_end = 250; scene.frame_set(1)
scene.render.engine = 'BLENDER_EEVEE_NEXT'
scene.render.resolution_percentage = 50
scene.render.dither_intensity = 0.0
scene.cycles.use_denoising = False
scene.cycles.samples = 128
scene.cycles.sampling_pattern = 'TABULATED_SOBOL'
scene.cycles.use_adaptive_sampling = False
scene.cycles.use_light_tree = False
scene.cycles.blur_glossy = 0.0
scene.cycles.sample_clamp_indirect = 0.0
scene.view_settings.view_transform = 'Standard'
bpy.context.view_layer.update()

# ---- added for rendering (the .blend has no active camera and no usable light): camera, sun
cam_auto = bpy.data.cameras.new('AutoCamera')
cam_auto.lens = 50.0
cam_auto.sensor_width = 36.0
cam_auto.clip_end = 1000.0
ob_auto_camera = bpy.data.objects.new('AutoCamera', cam_auto)
scene.collection.objects.link(ob_auto_camera)
ob_auto_camera.location = (3.21994, -2.36172, 3.4314)
ob_auto_camera.rotation_euler = (1.09748, -7.21219e-08, 0.694738)
scene.camera = ob_auto_camera
light_auto_sun = bpy.data.lights.new('AutoSun', 'SUN')
light_auto_sun.energy = 3.0
light_auto_sun.angle = 0.0523599
ob_auto_sun = bpy.data.objects.new('AutoSun', light_auto_sun)
scene.collection.objects.link(ob_auto_sun)
ob_auto_sun.rotation_euler = (0.872665, 0.174533, 0.523599)
bpy.context.view_layer.update()
